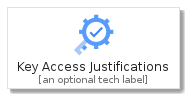

The diagram above was rendered by PlantUML. Its source (embedded in the PNG):
@startuml
' configures the library
!global $INCLUSION_MODE="local"
!global $LIB_BASE_LOCATION="../../.."

' loads the library's bootstrap
!include $LIB_BASE_LOCATION/bootstrap.puml

' loads the package bootstrap
include('gcp/bootstrap')

' loads the Item which embeds the element KeyAccessJustifications
include('gcp/Item/IdentitySecurity/KeyAccessJustifications')

' renders the element
KeyAccessJustifications('KeyAccessJustifications', 'Key Access Justifications', 'an optional tech label')
@enduml